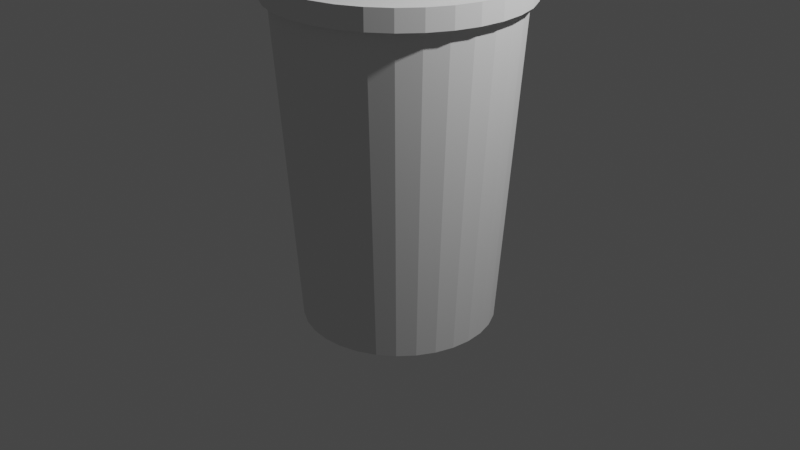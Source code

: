 # Source: cup.blend  (saved by Blender 2.82.7; exported with 4.5.12 LTS)
import bpy
from mathutils import Matrix  # noqa: F401  (used for matrix-valued properties, if any)

bpy.ops.wm.read_factory_settings(use_empty=True)
scene = bpy.context.scene
scene.name = 'Scene'

# ---- collections
col_collection = bpy.data.collections.new('Collection'); scene.collection.children.link(col_collection)

# ---- world
world_world = bpy.data.worlds.new('World'); scene.world = world_world
world_world.use_nodes = True; world_world.node_tree.nodes.clear()
_N = world_world.node_tree.nodes; _L = world_world.node_tree.links
n0 = _N.new('ShaderNodeOutputWorld'); n0.name = 'World Output'; n0.location = (300, 300)
n1 = _N.new('ShaderNodeBackground'); n1.name = 'Background'; n1.location = (10, 300)
n1.inputs[0].default_value = (0.05088, 0.05088, 0.05088, 1.0)
_L.new(n1.outputs[0], n0.inputs[0])
n0.is_active_output = True
world_world.color = (0.05088, 0.05088, 0.05088)
world_world.use_sun_shadow = False
world_world.sun_shadow_jitter_overblur = 0.0

# ---- cameras
cam_camera = bpy.data.cameras.new('Camera')
cam_camera.clip_end = 100.0
cam_camera.ortho_scale = 7.314

# ---- lights
light_light = bpy.data.lights.new('Light', 'POINT')
light_light.transmission_factor = 0.0
light_light.energy = 1000.0
light_light.shadow_soft_size = 0.1
light_light.shadow_maximum_resolution = 0.006
light_light.use_absolute_resolution = True

# ---- meshes
me_cylinder = bpy.data.meshes.new('Cylinder')
me_cylinder.from_pydata([(0.0, 1.0, -1.0), (-2.452e-08, 1.219, 2.324), (0.1951, 0.9808, -1.0), (0.2378, 1.195, 2.324), (0.3827, 0.9239, -1.0), (0.4664, 1.126, 2.324), (0.5556, 0.8315, -1.0), (0.6771, 1.013, 2.324), (0.7071, 0.7071, -1.0), (0.8617, 0.8617, 2.324), (0.8315, 0.5556, -1.0), (1.013, 0.6771, 2.324), (0.9239, 0.3827, -1.0), (1.126, 0.4664, 2.324), (0.9808, 0.1951, -1.0), (1.195, 0.2378, 2.324), (1.0, 7.55e-08, -1.0), (1.219, 2.897e-08, 2.324), (0.9808, -0.1951, -1.0), (1.195, -0.2378, 2.324), (0.9239, -0.3827, -1.0), (1.126, -0.4664, 2.324), (0.8315, -0.5556, -1.0), (1.013, -0.6771, 2.324), (0.7071, -0.7071, -1.0), (0.8617, -0.8617, 2.324), (0.5556, -0.8315, -1.0), (0.6771, -1.013, 2.324), (0.3827, -0.9239, -1.0), (0.4664, -1.126, 2.324), (0.1951, -0.9808, -1.0), (0.2378, -1.195, 2.324), (-3.258e-07, -1.0, -1.0), (-4.216e-07, -1.219, 2.324), (-0.1951, -0.9808, -1.0), (-0.2378, -1.195, 2.324), (-0.3827, -0.9239, -1.0), (-0.4664, -1.126, 2.324), (-0.5556, -0.8315, -1.0), (-0.6771, -1.013, 2.324), (-0.7071, -0.7071, -1.0), (-0.8617, -0.8617, 2.324), (-0.8315, -0.5556, -1.0), (-1.013, -0.6771, 2.324), (-0.9239, -0.3827, -1.0), (-1.126, -0.4664, 2.324), (-0.9808, -0.1951, -1.0), (-1.195, -0.2378, 2.324), (-1.0, 9.656e-07, -1.0), (-1.219, 1.114e-06, 2.324), (-0.9808, 0.1951, -1.0), (-1.195, 0.2378, 2.324), (-0.9239, 0.3827, -1.0), (-1.126, 0.4664, 2.324), (-0.8315, 0.5556, -1.0), (-1.013, 0.6771, 2.324), (-0.7071, 0.7071, -1.0), (-0.8617, 0.8617, 2.324), (-0.5556, 0.8315, -1.0), (-0.6771, 1.013, 2.324), (-0.3827, 0.9239, -1.0), (-0.4664, 1.126, 2.324), (-0.1951, 0.9808, -1.0), (-0.2378, 1.195, 2.324), (0.2378, 1.195, 2.524), (-2.581e-08, 1.219, 2.524), (0.4664, 1.126, 2.524), (0.6771, 1.013, 2.524), (0.8617, 0.8617, 2.524), (1.013, 0.6771, 2.524), (1.126, 0.4664, 2.524), (1.195, 0.2378, 2.524), (1.219, 2.897e-08, 2.524), (1.195, -0.2378, 2.524), (1.126, -0.4664, 2.524), (1.013, -0.6771, 2.524), (0.8617, -0.8617, 2.524), (0.6771, -1.013, 2.524), (0.4664, -1.126, 2.524), (0.2378, -1.195, 2.524), (-4.229e-07, -1.219, 2.524), (-0.2378, -1.195, 2.524), (-0.4664, -1.126, 2.524), (-0.6771, -1.013, 2.524), (-0.8617, -0.8617, 2.524), (-1.013, -0.6771, 2.524), (-1.126, -0.4664, 2.524), (-1.195, -0.2378, 2.524), (-1.219, 1.114e-06, 2.524), (-1.195, 0.2378, 2.524), (-1.126, 0.4664, 2.524), (-1.013, 0.6771, 2.524), (-0.8617, 0.8617, 2.524), (-0.6771, 1.013, 2.524), (-0.4664, 1.126, 2.524), (-0.2378, 1.195, 2.524), (0.2525, 1.269, 2.317), (-2.929e-08, 1.294, 2.317), (0.4952, 1.196, 2.317), (0.719, 1.076, 2.317), (0.9151, 0.9151, 2.317), (1.076, 0.719, 2.317), (1.196, 0.4952, 2.317), (1.269, 0.2525, 2.317), (1.294, 1.292e-08, 2.317), (1.269, -0.2525, 2.317), (1.196, -0.4952, 2.317), (1.076, -0.719, 2.317), (0.9151, -0.9151, 2.317), (0.719, -1.076, 2.317), (0.4952, -1.196, 2.317), (0.2525, -1.269, 2.317), (-4.51e-07, -1.294, 2.317), (-0.2525, -1.269, 2.317), (-0.4953, -1.196, 2.317), (-0.719, -1.076, 2.317), (-0.9151, -0.9151, 2.317), (-1.076, -0.719, 2.317), (-1.196, -0.4952, 2.317), (-1.269, -0.2525, 2.317), (-1.294, 1.165e-06, 2.317), (-1.269, 0.2525, 2.317), (-1.196, 0.4953, 2.317), (-1.076, 0.719, 2.317), (-0.9151, 0.9151, 2.317), (-0.719, 1.076, 2.317), (-0.4952, 1.196, 2.317), (-0.2525, 1.269, 2.317), (0.2525, 1.269, 2.53), (-3.066e-08, 1.294, 2.53), (0.4952, 1.196, 2.53), (0.719, 1.076, 2.53), (0.9151, 0.9151, 2.53), (1.076, 0.719, 2.53), (1.196, 0.4952, 2.53), (1.269, 0.2525, 2.53), (1.294, 1.292e-08, 2.53), (1.269, -0.2525, 2.53), (1.196, -0.4952, 2.53), (1.076, -0.719, 2.53), (0.9151, -0.9151, 2.53), (0.719, -1.076, 2.53), (0.4952, -1.196, 2.53), (0.2525, -1.269, 2.53), (-4.524e-07, -1.294, 2.53), (-0.2525, -1.269, 2.53), (-0.4953, -1.196, 2.53), (-0.719, -1.076, 2.53), (-0.9151, -0.9151, 2.53), (-1.076, -0.719, 2.53), (-1.196, -0.4952, 2.53), (-1.269, -0.2525, 2.53), (-1.294, 1.165e-06, 2.53), (-1.269, 0.2525, 2.53), (-1.196, 0.4953, 2.53), (-1.076, 0.719, 2.53), (-0.9151, 0.9151, 2.53), (-0.719, 1.076, 2.53), (-0.4952, 1.196, 2.53), (-0.2525, 1.269, 2.53), (0.02002, 0.1007, 2.478), (-1.343e-07, 0.1026, 2.478), (0.03927, 0.09481, 2.478), (0.05702, 0.08533, 2.478), (0.07257, 0.07257, 2.478), (0.08533, 0.05702, 2.478), (0.09481, 0.03927, 2.478), (0.1007, 0.02002, 2.478), (0.1026, -3.21e-08, 2.478), (0.1007, -0.02002, 2.478), (0.09481, -0.03927, 2.478), (0.08533, -0.05702, 2.478), (0.07257, -0.07257, 2.478), (0.05702, -0.08533, 2.478), (0.03927, -0.09481, 2.478), (0.02002, -0.1007, 2.478), (-8.707e-09, -0.1026, 2.478), (-0.02002, -0.1007, 2.478), (-0.03927, -0.09481, 2.478), (-0.05702, -0.08533, 2.478), (-0.07257, -0.07257, 2.478), (-0.08533, -0.05702, 2.478), (-0.09481, -0.03927, 2.478), (-0.1007, -0.02002, 2.478), (-0.1026, 1.375e-07, 2.478), (-0.1007, 0.02002, 2.478), (-0.09481, 0.03927, 2.478), (-0.08533, 0.05702, 2.478), (-0.07257, 0.07257, 2.478), (-0.05702, 0.08533, 2.478), (-0.03927, 0.09481, 2.478), (-0.02002, 0.1007, 2.478), (0.2378, 1.195, 2.478), (-2.313e-08, 1.219, 2.478), (0.4664, 1.126, 2.478), (0.6771, 1.013, 2.478), (0.8617, 0.8617, 2.478), (1.013, 0.6771, 2.478), (1.126, 0.4664, 2.478), (1.195, 0.2378, 2.478), (1.219, 2.897e-08, 2.478), (1.195, -0.2378, 2.478), (1.126, -0.4664, 2.478), (1.013, -0.6771, 2.478), (0.8617, -0.8617, 2.478), (0.6771, -1.013, 2.478), (0.4664, -1.126, 2.478), (0.2378, -1.195, 2.478), (-4.202e-07, -1.219, 2.478), (-0.2378, -1.195, 2.478), (-0.4664, -1.126, 2.478), (-0.6771, -1.013, 2.478), (-0.8617, -0.8617, 2.478), (-1.013, -0.6771, 2.478), (-1.126, -0.4664, 2.478), (-1.195, -0.2378, 2.478), (-1.219, 1.114e-06, 2.478), (-1.195, 0.2378, 2.478), (-1.126, 0.4664, 2.478), (-1.013, 0.6771, 2.478), (-0.8617, 0.8617, 2.478), (-0.6771, 1.013, 2.478), (-0.4664, 1.126, 2.478), (-0.2378, 1.195, 2.478), (0.02002, 0.1007, 3.679), (-1.155e-06, 0.1026, 3.679), (0.03927, 0.09481, 3.679), (0.05701, 0.08533, 3.679), (0.07257, 0.07257, 3.679), (0.08533, 0.05702, 3.679), (0.09481, 0.03927, 3.679), (0.1007, 0.02002, 3.679), (0.1026, -3.21e-08, 3.679), (0.1007, -0.02002, 3.679), (0.09481, -0.03927, 3.679), (0.08533, -0.05702, 3.679), (0.07257, -0.07257, 3.679), (0.05701, -0.08533, 3.679), (0.03927, -0.09481, 3.679), (0.02002, -0.1007, 3.679), (-1.03e-06, -0.1026, 3.679), (-0.02002, -0.1007, 3.679), (-0.03927, -0.09481, 3.679), (-0.05702, -0.08533, 3.679), (-0.07257, -0.07257, 3.679), (-0.08533, -0.05702, 3.679), (-0.09481, -0.03927, 3.679), (-0.1007, -0.02002, 3.679), (-0.1026, 1.375e-07, 3.679), (-0.1007, 0.02002, 3.679), (-0.09481, 0.03927, 3.679), (-0.08533, 0.05702, 3.679), (-0.07257, 0.07257, 3.679), (-0.05702, 0.08533, 3.679), (-0.03927, 0.09481, 3.679), (-0.02002, 0.1007, 3.679), (0.3441, 0.06542, 4.057), (0.3368, 0.0691, 4.068), (0.3507, 0.05922, 4.047), (0.3564, 0.05074, 4.037), (0.3609, 0.04032, 4.03), (0.364, 0.02835, 4.024), (0.3657, 0.01529, 4.02), (0.3659, 0.001635, 4.018), (0.3645, -0.01208, 4.018), (0.3617, -0.02533, 4.021), (0.3575, -0.0376, 4.025), (0.3521, -0.04843, 4.032), (0.3457, -0.0574, 4.04), (0.3385, -0.06416, 4.05), (0.3309, -0.06846, 4.06), (0.323, -0.07013, 4.072), (0.3153, -0.0691, 4.083), (0.308, -0.06542, 4.094), (0.3014, -0.05922, 4.104), (0.2958, -0.05074, 4.114), (0.2913, -0.04032, 4.121), (0.2881, -0.02835, 4.128), (0.2864, -0.01528, 4.132), (0.2862, -0.001635, 4.133), (0.2876, 0.01208, 4.133), (0.2904, 0.02533, 4.131), (0.2946, 0.0376, 4.126), (0.3, 0.04843, 4.119), (0.3064, 0.0574, 4.111), (0.3136, 0.06417, 4.101), (0.3212, 0.06846, 4.091), (0.3291, 0.07013, 4.08), (-0.08533, -0.05702, 3.829), (-0.09481, -0.03927, 3.829), (0.1026, -3.21e-08, 3.829), (0.1007, -0.02002, 3.829), (-0.1007, -0.02002, 3.829), (0.09481, -0.03927, 3.829), (-0.1026, 1.375e-07, 3.829), (0.08533, -0.05702, 3.829), (-0.1007, 0.02002, 3.829), (0.07257, -0.07257, 3.829), (-0.09481, 0.03927, 3.829), (0.05701, -0.08533, 3.829), (-0.08533, 0.05702, 3.829), (0.03927, -0.09481, 3.829), (-1.155e-06, 0.1026, 3.829), (0.02002, 0.1007, 3.829), (-0.07257, 0.07257, 3.829), (0.02002, -0.1007, 3.829), (0.03927, 0.09481, 3.829), (-0.05702, 0.08533, 3.829), (-1.03e-06, -0.1026, 3.829), (0.05701, 0.08533, 3.829), (-0.03927, 0.09481, 3.829), (-0.02002, -0.1007, 3.829), (0.07257, 0.07257, 3.829), (-0.02002, 0.1007, 3.829), (-0.03927, -0.09481, 3.829), (0.08533, 0.05702, 3.829), (-0.05702, -0.08533, 3.829), (0.09481, 0.03927, 3.829), (-0.07257, -0.07257, 3.829), (0.1007, 0.02002, 3.829), (-0.09481, -0.03927, 3.754), (0.1007, -0.02002, 3.754), (-0.1007, -0.02002, 3.754), (0.09481, -0.03927, 3.754), (-0.1026, 1.375e-07, 3.754), (0.08533, -0.05702, 3.754), (-0.1007, 0.02002, 3.754), (0.07257, -0.07257, 3.754), (-0.09481, 0.03927, 3.754), (0.05701, -0.08533, 3.754), (-0.08533, 0.05702, 3.754), (0.03927, -0.09481, 3.754), (0.02002, 0.1007, 3.754), (-0.07257, 0.07257, 3.754), (0.02002, -0.1007, 3.754), (0.03927, 0.09481, 3.754), (-0.05702, 0.08533, 3.754), (-1.03e-06, -0.1026, 3.754), (0.05701, 0.08533, 3.754), (-0.03927, 0.09481, 3.754), (-0.02002, -0.1007, 3.754), (0.07257, 0.07257, 3.754), (-0.02002, 0.1007, 3.754), (-0.03927, -0.09481, 3.754), (0.08533, 0.05702, 3.754), (-0.05702, -0.08533, 3.754), (0.09481, 0.03927, 3.754), (-0.07257, -0.07257, 3.754), (0.1007, 0.02002, 3.754), (-0.08533, -0.05702, 3.754), (0.1026, -3.21e-08, 3.754), (-1.155e-06, 0.1026, 3.754), (-0.04853, -0.05702, 3.792), (0.1394, -3.21e-08, 3.792), (0.0368, 0.1026, 3.792), (-0.05801, -0.03927, 3.792), (0.1375, -0.02002, 3.792), (-0.06385, -0.02002, 3.792), (0.1316, -0.03927, 3.792), (-0.06582, 1.375e-07, 3.792), (0.1221, -0.05702, 3.792), (-0.06385, 0.02002, 3.792), (0.1094, -0.07257, 3.792), (-0.05801, 0.03927, 3.792), (0.09382, -0.08533, 3.792), (-0.04853, 0.05702, 3.792), (0.07608, -0.09481, 3.792), (0.05682, 0.1007, 3.792), (-0.03576, 0.07257, 3.792), (0.05682, -0.1007, 3.792), (0.07608, 0.09481, 3.792), (-0.02021, 0.08533, 3.792), (0.0368, -0.1026, 3.792), (0.09382, 0.08533, 3.792), (-0.002469, 0.09481, 3.792), (0.01678, -0.1007, 3.792), (0.1094, 0.07257, 3.792), (0.01678, 0.1007, 3.792), (-0.00247, -0.09481, 3.792), (0.1221, 0.05702, 3.792), (-0.02021, -0.08533, 3.792), (0.1316, 0.03927, 3.792), (-0.03576, -0.07257, 3.792), (0.1375, 0.02002, 3.792), (-0.05801, -0.03927, 3.717), (0.1375, -0.02002, 3.717), (-0.06385, -0.02002, 3.717), (0.1316, -0.03927, 3.717), (-0.06582, 1.375e-07, 3.717), (0.1221, -0.05702, 3.717), (-0.06385, 0.02002, 3.717), (0.1094, -0.07257, 3.717), (-0.05801, 0.03927, 3.717), (0.09382, -0.08533, 3.717), (-0.04853, 0.05702, 3.717), (0.07608, -0.09481, 3.717), (0.05682, 0.1007, 3.717), (-0.03576, 0.07257, 3.717), (0.05682, -0.1007, 3.717), (0.07608, 0.09481, 3.717), (-0.02021, 0.08533, 3.717), (0.0368, -0.1026, 3.717), (0.09382, 0.08533, 3.717), (-0.002469, 0.09481, 3.717), (0.01678, -0.1007, 3.717), (0.1094, 0.07257, 3.717), (0.01678, 0.1007, 3.717), (-0.00247, -0.09481, 3.717), (0.1221, 0.05702, 3.717), (-0.02021, -0.08533, 3.717), (0.1316, 0.03927, 3.717), (-0.03576, -0.07257, 3.717), (0.1375, 0.02002, 3.717), (-0.04853, -0.05702, 3.717), (0.1394, -3.21e-08, 3.717), (0.0368, 0.1026, 3.717), (0.6264, 0.04215, 4.251), (0.6191, 0.04583, 4.262), (0.633, 0.03595, 4.24), (0.6386, 0.02748, 4.231), (0.6431, 0.01705, 4.223), (0.6463, 0.005078, 4.217), (0.648, -0.007984, 4.213), (0.6482, -0.02163, 4.211), (0.6468, -0.03535, 4.212), (0.644, -0.0486, 4.214), (0.6398, -0.06087, 4.219), (0.6344, -0.0717, 4.225), (0.628, -0.08067, 4.234), (0.6208, -0.08743, 4.243), (0.6132, -0.09173, 4.254), (0.6053, -0.0934, 4.265), (0.5976, -0.09237, 4.276), (0.5903, -0.08869, 4.288), (0.5837, -0.08249, 4.298), (0.578, -0.07401, 4.307), (0.5735, -0.06359, 4.315), (0.5704, -0.05162, 4.321), (0.5687, -0.03855, 4.325), (0.5685, -0.0249, 4.327), (0.5698, -0.01119, 4.327), (0.5727, 0.002058, 4.324), (0.5769, 0.01433, 4.32), (0.5823, 0.02516, 4.313), (0.5887, 0.03413, 4.305), (0.5959, 0.0409, 4.295), (0.6035, 0.04519, 4.284), (0.6113, 0.04686, 4.273)], [], [(0, 1, 3, 2), (2, 3, 5, 4), (4, 5, 7, 6), (6, 7, 9, 8), (8, 9, 11, 10), (10, 11, 13, 12), (12, 13, 15, 14), (14, 15, 17, 16), (16, 17, 19, 18), (18, 19, 21, 20), (20, 21, 23, 22), (22, 23, 25, 24), (24, 25, 27, 26), (26, 27, 29, 28), (28, 29, 31, 30), (30, 31, 33, 32), (32, 33, 35, 34), (34, 35, 37, 36), (36, 37, 39, 38), (38, 39, 41, 40), (40, 41, 43, 42), (42, 43, 45, 44), (44, 45, 47, 46), (46, 47, 49, 48), (48, 49, 51, 50), (50, 51, 53, 52), (52, 53, 55, 54), (54, 55, 57, 56), (56, 57, 59, 58), (58, 59, 61, 60), (66, 67, 131, 130), (60, 61, 63, 62), (62, 63, 1, 0), (0, 2, 4, 6, 8, 10, 12, 14, 16, 18, 20, 22, 24, 26, 28, 30, 32, 34, 36, 38, 40, 42, 44, 46, 48, 50, 52, 54, 56, 58, 60, 62), (84, 83, 211, 212), (92, 93, 157, 156), (49, 47, 119, 120), (64, 66, 130, 128), (91, 92, 156, 155), (31, 29, 110, 111), (65, 64, 128, 129), (90, 91, 155, 154), (13, 11, 101, 102), (1, 63, 127, 97), (89, 90, 154, 153), (47, 45, 118, 119), (88, 89, 153, 152), (29, 27, 109, 110), (87, 88, 152, 151), (11, 9, 100, 101), (63, 61, 126, 127), (86, 87, 151, 150), (45, 43, 117, 118), (85, 86, 150, 149), (27, 25, 108, 109), (84, 85, 149, 148), (9, 7, 99, 100), (61, 59, 125, 126), (83, 84, 148, 147), (43, 41, 116, 117), (82, 83, 147, 146), (25, 23, 107, 108), (81, 82, 146, 145), (7, 5, 98, 99), (59, 57, 124, 125), (80, 81, 145, 144), (101, 100, 132, 133), (110, 109, 141, 142), (119, 118, 150, 151), (96, 97, 129, 128), (97, 127, 159, 129), (106, 105, 137, 138), (115, 114, 146, 147), (124, 123, 155, 156), (102, 101, 133, 134), (111, 110, 142, 143), (120, 119, 151, 152), (98, 96, 128, 130), (107, 106, 138, 139), (116, 115, 147, 148), (125, 124, 156, 157), (103, 102, 134, 135), (112, 111, 143, 144), (121, 120, 152, 153), (99, 98, 130, 131), (108, 107, 139, 140), (117, 116, 148, 149), (126, 125, 157, 158), (104, 103, 135, 136), (113, 112, 144, 145), (122, 121, 153, 154), (100, 99, 131, 132), (109, 108, 140, 141), (118, 117, 149, 150), (127, 126, 158, 159), (105, 104, 136, 137), (114, 113, 145, 146), (123, 122, 154, 155), (15, 13, 102, 103), (93, 94, 158, 157), (67, 68, 132, 131), (33, 31, 111, 112), (94, 95, 159, 158), (68, 69, 133, 132), (51, 49, 120, 121), (95, 65, 129, 159), (69, 70, 134, 133), (17, 15, 103, 104), (70, 71, 135, 134), (35, 33, 112, 113), (71, 72, 136, 135), (53, 51, 121, 122), (72, 73, 137, 136), (19, 17, 104, 105), (73, 74, 138, 137), (37, 35, 113, 114), (3, 1, 97, 96), (74, 75, 139, 138), (55, 53, 122, 123), (75, 76, 140, 139), (21, 19, 105, 106), (76, 77, 141, 140), (39, 37, 114, 115), (77, 78, 142, 141), (57, 55, 123, 124), (5, 3, 96, 98), (78, 79, 143, 142), (23, 21, 106, 107), (79, 80, 144, 143), (41, 39, 115, 116), (161, 191, 255, 225), (71, 70, 198, 199), (85, 84, 212, 213), (72, 71, 199, 200), (86, 85, 213, 214), (73, 72, 200, 201), (87, 86, 214, 215), (74, 73, 201, 202), (88, 87, 215, 216), (75, 74, 202, 203), (89, 88, 216, 217), (76, 75, 203, 204), (90, 89, 217, 218), (77, 76, 204, 205), (91, 90, 218, 219), (78, 77, 205, 206), (64, 65, 193, 192), (92, 91, 219, 220), (79, 78, 206, 207), (66, 64, 192, 194), (93, 92, 220, 221), (80, 79, 207, 208), (67, 66, 194, 195), (94, 93, 221, 222), (81, 80, 208, 209), (68, 67, 195, 196), (95, 94, 222, 223), (82, 81, 209, 210), (69, 68, 196, 197), (65, 95, 223, 193), (83, 82, 210, 211), (70, 69, 197, 198), (161, 160, 192, 193), (160, 162, 194, 192), (162, 163, 195, 194), (163, 164, 196, 195), (164, 165, 197, 196), (165, 166, 198, 197), (166, 167, 199, 198), (167, 168, 200, 199), (168, 169, 201, 200), (169, 170, 202, 201), (170, 171, 203, 202), (171, 172, 204, 203), (172, 173, 205, 204), (173, 174, 206, 205), (174, 175, 207, 206), (175, 176, 208, 207), (176, 177, 209, 208), (177, 178, 210, 209), (178, 179, 211, 210), (179, 180, 212, 211), (180, 181, 213, 212), (181, 182, 214, 213), (182, 183, 215, 214), (183, 184, 216, 215), (184, 185, 217, 216), (185, 186, 218, 217), (186, 187, 219, 218), (187, 188, 220, 219), (188, 189, 221, 220), (189, 190, 222, 221), (190, 191, 223, 222), (191, 161, 193, 223), (289, 288, 277, 278), (179, 178, 242, 243), (166, 165, 229, 230), (180, 179, 243, 244), (167, 166, 230, 231), (181, 180, 244, 245), (168, 167, 231, 232), (182, 181, 245, 246), (169, 168, 232, 233), (183, 182, 246, 247), (170, 169, 233, 234), (184, 183, 247, 248), (171, 170, 234, 235), (185, 184, 248, 249), (172, 171, 235, 236), (186, 185, 249, 250), (173, 172, 236, 237), (187, 186, 250, 251), (174, 173, 237, 238), (160, 161, 225, 224), (188, 187, 251, 252), (175, 174, 238, 239), (162, 160, 224, 226), (189, 188, 252, 253), (176, 175, 239, 240), (163, 162, 226, 227), (190, 189, 253, 254), (177, 176, 240, 241), (164, 163, 227, 228), (191, 190, 254, 255), (178, 177, 241, 242), (165, 164, 228, 229), (260, 259, 419, 420), (291, 290, 264, 265), (292, 289, 278, 279), (293, 291, 265, 266), (294, 292, 279, 280), (295, 293, 266, 267), (296, 294, 280, 281), (297, 295, 267, 268), (298, 296, 281, 282), (299, 297, 268, 269), (300, 298, 282, 283), (301, 299, 269, 270), (303, 302, 257, 256), (304, 300, 283, 284), (305, 301, 270, 271), (306, 303, 256, 258), (307, 304, 284, 285), (308, 305, 271, 272), (309, 306, 258, 259), (310, 307, 285, 286), (311, 308, 272, 273), (312, 309, 259, 260), (313, 310, 286, 287), (314, 311, 273, 274), (315, 312, 260, 261), (302, 313, 287, 257), (316, 314, 274, 275), (317, 315, 261, 262), (318, 316, 275, 276), (319, 317, 262, 263), (288, 318, 276, 277), (290, 319, 263, 264), (353, 383, 319, 290), (352, 382, 318, 288), (383, 381, 317, 319), (382, 380, 316, 318), (381, 379, 315, 317), (380, 378, 314, 316), (354, 377, 313, 302), (379, 376, 312, 315), (378, 375, 311, 314), (377, 374, 310, 313), (376, 373, 309, 312), (375, 372, 308, 311), (374, 371, 307, 310), (373, 370, 306, 309), (372, 369, 305, 308), (371, 368, 304, 307), (370, 367, 303, 306), (369, 366, 301, 305), (368, 365, 300, 304), (367, 354, 302, 303), (366, 364, 299, 301), (365, 363, 298, 300), (364, 362, 297, 299), (363, 361, 296, 298), (362, 360, 295, 297), (361, 359, 294, 296), (360, 358, 293, 295), (359, 357, 292, 294), (358, 356, 291, 293), (357, 355, 289, 292), (356, 353, 290, 291), (355, 352, 288, 289), (384, 413, 349, 320), (385, 414, 350, 321), (386, 384, 320, 322), (387, 385, 321, 323), (388, 386, 322, 324), (389, 387, 323, 325), (390, 388, 324, 326), (391, 389, 325, 327), (392, 390, 326, 328), (393, 391, 327, 329), (394, 392, 328, 330), (395, 393, 329, 331), (396, 415, 351, 332), (397, 394, 330, 333), (398, 395, 331, 334), (399, 396, 332, 335), (400, 397, 333, 336), (401, 398, 334, 337), (402, 399, 335, 338), (403, 400, 336, 339), (404, 401, 337, 340), (405, 402, 338, 341), (406, 403, 339, 342), (407, 404, 340, 343), (408, 405, 341, 344), (415, 406, 342, 351), (409, 407, 343, 345), (410, 408, 344, 346), (411, 409, 345, 347), (412, 410, 346, 348), (413, 411, 347, 349), (414, 412, 348, 350), (320, 349, 352, 355), (321, 350, 353, 356), (322, 320, 355, 357), (323, 321, 356, 358), (324, 322, 357, 359), (325, 323, 358, 360), (326, 324, 359, 361), (327, 325, 360, 362), (328, 326, 361, 363), (329, 327, 362, 364), (330, 328, 363, 365), (331, 329, 364, 366), (332, 351, 354, 367), (333, 330, 365, 368), (334, 331, 366, 369), (335, 332, 367, 370), (336, 333, 368, 371), (337, 334, 369, 372), (338, 335, 370, 373), (339, 336, 371, 374), (340, 337, 372, 375), (341, 338, 373, 376), (342, 339, 374, 377), (343, 340, 375, 378), (344, 341, 376, 379), (351, 342, 377, 354), (345, 343, 378, 380), (346, 344, 379, 381), (347, 345, 380, 382), (348, 346, 381, 383), (349, 347, 382, 352), (350, 348, 383, 353), (232, 231, 412, 414), (245, 244, 411, 413), (231, 230, 410, 412), (244, 243, 409, 411), (230, 229, 408, 410), (243, 242, 407, 409), (225, 255, 406, 415), (229, 228, 405, 408), (242, 241, 404, 407), (255, 254, 403, 406), (228, 227, 402, 405), (241, 240, 401, 404), (254, 253, 400, 403), (227, 226, 399, 402), (240, 239, 398, 401), (253, 252, 397, 400), (226, 224, 396, 399), (239, 238, 395, 398), (252, 251, 394, 397), (224, 225, 415, 396), (238, 237, 393, 395), (251, 250, 392, 394), (237, 236, 391, 393), (250, 249, 390, 392), (236, 235, 389, 391), (249, 248, 388, 390), (235, 234, 387, 389), (248, 247, 386, 388), (234, 233, 385, 387), (247, 246, 384, 386), (233, 232, 414, 385), (246, 245, 413, 384), (416, 417, 447, 446, 445, 444, 443, 442, 441, 440, 439, 438, 437, 436, 435, 434, 433, 432, 431, 430, 429, 428, 427, 426, 425, 424, 423, 422, 421, 420, 419, 418), (287, 286, 446, 447), (274, 273, 433, 434), (261, 260, 420, 421), (257, 287, 447, 417), (275, 274, 434, 435), (262, 261, 421, 422), (276, 275, 435, 436), (263, 262, 422, 423), (277, 276, 436, 437), (264, 263, 423, 424), (278, 277, 437, 438), (265, 264, 424, 425), (279, 278, 438, 439), (266, 265, 425, 426), (280, 279, 439, 440), (267, 266, 426, 427), (281, 280, 440, 441), (268, 267, 427, 428), (282, 281, 441, 442), (269, 268, 428, 429), (283, 282, 442, 443), (270, 269, 429, 430), (256, 257, 417, 416), (284, 283, 443, 444), (271, 270, 430, 431), (258, 256, 416, 418), (285, 284, 444, 445), (272, 271, 431, 432), (259, 258, 418, 419), (286, 285, 445, 446), (273, 272, 432, 433)])
_uv = me_cylinder.uv_layers.new(name='UVMap')
_uv.uv.foreach_set('vector', [1.0, 0.5, 1.0, 1.0, 0.9688, 1.0, 0.9688, 0.5, 0.9688, 0.5, 0.9688, 1.0, 0.9375, 1.0, 0.9375, 0.5, 0.9375, 0.5, 0.9375, 1.0, 0.9062, 1.0, 0.9062, 0.5, 0.9062, 0.5, 0.9062, 1.0, 0.875, 1.0, 0.875, 0.5, 0.875, 0.5, 0.875, 1.0, 0.8438, 1.0, 0.8438, 0.5, 0.8438, 0.5, 0.8438, 1.0, 0.8125, 1.0, 0.8125, 0.5, 0.8125, 0.5, 0.8125, 1.0, 0.7812, 1.0, 0.7812, 0.5, 0.7812, 0.5, 0.7812, 1.0, 0.75, 1.0, 0.75, 0.5, 0.75, 0.5, 0.75, 1.0, 0.7188, 1.0, 0.7188, 0.5, 0.7188, 0.5, 0.7188, 1.0, 0.6875, 1.0, 0.6875, 0.5, 0.6875, 0.5, 0.6875, 1.0, 0.6562, 1.0, 0.6562, 0.5, 0.6562, 0.5, 0.6562, 1.0, 0.625, 1.0, 0.625, 0.5, 0.625, 0.5, 0.625, 1.0, 0.5938, 1.0, 0.5938, 0.5, 0.5938, 0.5, 0.5938, 1.0, 0.5625, 1.0, 0.5625, 0.5, 0.5625, 0.5, 0.5625, 1.0, 0.5312, 1.0, 0.5312, 0.5, 0.5312, 0.5, 0.5312, 1.0, 0.5, 1.0, 0.5, 0.5, 0.5, 0.5, 0.5, 1.0, 0.4688, 1.0, 0.4688, 0.5, 0.4688, 0.5, 0.4688, 1.0, 0.4375, 1.0, 0.4375, 0.5, 0.4375, 0.5, 0.4375, 1.0, 0.4062, 1.0, 0.4062, 0.5, 0.4062, 0.5, 0.4062, 1.0, 0.375, 1.0, 0.375, 0.5, 0.375, 0.5, 0.375, 1.0, 0.3438, 1.0, 0.3438, 0.5, 0.3438, 0.5, 0.3438, 1.0, 0.3125, 1.0, 0.3125, 0.5, 0.3125, 0.5, 0.3125, 1.0, 0.2812, 1.0, 0.2812, 0.5, 0.2812, 0.5, 0.2812, 1.0, 0.25, 1.0, 0.25, 0.5, 0.25, 0.5, 0.25, 1.0, 0.2188, 1.0, 0.2188, 0.5, 0.2188, 0.5, 0.2188, 1.0, 0.1875, 1.0, 0.1875, 0.5, 0.1875, 0.5, 0.1875, 1.0, 0.1562, 1.0, 0.1562, 0.5, 0.1562, 0.5, 0.1562, 1.0, 0.125, 1.0, 0.125, 0.5, 0.125, 0.5, 0.125, 1.0, 0.09375, 1.0, 0.09375, 0.5, 0.09375, 0.5, 0.09375, 1.0, 0.0625, 1.0, 0.0625, 0.5, 0.3418, 0.4717, 0.3833, 0.4496, 0.3833, 0.4496, 0.3418, 0.4717, 0.0625, 0.5, 0.0625, 1.0, 0.03125, 1.0, 0.03125, 0.5, 0.03125, 0.5, 0.03125, 1.0, 0.0, 1.0, 0.0, 0.5, 0.75, 0.49, 0.7968, 0.4854, 0.8418, 0.4717, 0.8833, 0.4496, 0.9197, 0.4197, 0.9496, 0.3833, 0.9717, 0.3418, 0.9854, 0.2968, 0.99, 0.25, 0.9854, 0.2032, 0.9717, 0.1582, 0.9496, 0.1167, 0.9197, 0.08029, 0.8833, 0.05045, 0.8418, 0.02827, 0.7968, 0.01461, 0.75, 0.01, 0.7032, 0.01461, 0.6582, 0.02827, 0.6167, 0.05045, 0.5803, 0.08029, 0.5504, 0.1167, 0.5283, 0.1582, 0.5146, 0.2032, 0.51, 0.25, 0.5146, 0.2968, 0.5283, 0.3418, 0.5504, 0.3833, 0.5803, 0.4197, 0.6167, 0.4496, 0.6582, 0.4717, 0.7032, 0.4854, 0.08029, 0.08029, 0.1167, 0.05045, 0.1167, 0.05045, 0.08029, 0.08029, 0.08029, 0.4197, 0.1167, 0.4496, 0.1167, 0.4496, 0.08029, 0.4197, 0.25, 1.0, 0.2812, 1.0, 0.2812, 1.0, 0.25, 1.0, 0.2968, 0.4854, 0.3418, 0.4717, 0.3418, 0.4717, 0.2968, 0.4854, 0.05045, 0.3833, 0.08029, 0.4197, 0.08029, 0.4197, 0.05045, 0.3833, 0.5312, 1.0, 0.5625, 1.0, 0.5625, 1.0, 0.5312, 1.0, 0.25, 0.49, 0.2968, 0.4854, 0.2968, 0.4854, 0.25, 0.49, 0.02827, 0.3418, 0.05045, 0.3833, 0.05045, 0.3833, 0.02827, 0.3418, 0.8125, 1.0, 0.8438, 1.0, 0.8438, 1.0, 0.8125, 1.0, 0.0, 1.0, 0.03125, 1.0, 0.03125, 1.0, 0.0, 1.0, 0.01461, 0.2968, 0.02827, 0.3418, 0.02827, 0.3418, 0.01461, 0.2968, 0.2812, 1.0, 0.3125, 1.0, 0.3125, 1.0, 0.2812, 1.0, 0.01, 0.25, 0.01461, 0.2968, 0.01461, 0.2968, 0.01, 0.25, 0.5625, 1.0, 0.5938, 1.0, 0.5938, 1.0, 0.5625, 1.0, 0.01461, 0.2032, 0.01, 0.25, 0.01, 0.25, 0.01461, 0.2032, 0.8438, 1.0, 0.875, 1.0, 0.875, 1.0, 0.8438, 1.0, 0.03125, 1.0, 0.0625, 1.0, 0.0625, 1.0, 0.03125, 1.0, 0.02827, 0.1582, 0.01461, 0.2032, 0.01461, 0.2032, 0.02827, 0.1582, 0.3125, 1.0, 0.3438, 1.0, 0.3438, 1.0, 0.3125, 1.0, 0.05045, 0.1167, 0.02827, 0.1582, 0.02827, 0.1582, 0.05045, 0.1167, 0.5938, 1.0, 0.625, 1.0, 0.625, 1.0, 0.5938, 1.0, 0.08029, 0.08029, 0.05045, 0.1167, 0.05045, 0.1167, 0.08029, 0.08029, 0.875, 1.0, 0.9062, 1.0, 0.9062, 1.0, 0.875, 1.0, 0.0625, 1.0, 0.09375, 1.0, 0.09375, 1.0, 0.0625, 1.0, 0.1167, 0.05045, 0.08029, 0.08029, 0.08029, 0.08029, 0.1167, 0.05045, 0.3438, 1.0, 0.375, 1.0, 0.375, 1.0, 0.3438, 1.0, 0.1582, 0.02827, 0.1167, 0.05045, 0.1167, 0.05045, 0.1582, 0.02827, 0.625, 1.0, 0.6562, 1.0, 0.6562, 1.0, 0.625, 1.0, 0.2032, 0.01461, 0.1582, 0.02827, 0.1582, 0.02827, 0.2032, 0.01461, 0.9062, 1.0, 0.9375, 1.0, 0.9375, 1.0, 0.9062, 1.0, 0.09375, 1.0, 0.125, 1.0, 0.125, 1.0, 0.09375, 1.0, 0.25, 0.01, 0.2032, 0.01461, 0.2032, 0.01461, 0.25, 0.01, 0.8438, 1.0, 0.875, 1.0, 0.875, 1.0, 0.8438, 1.0, 0.5625, 1.0, 0.5938, 1.0, 0.5938, 1.0, 0.5625, 1.0, 0.2812, 1.0, 0.3125, 1.0, 0.3125, 1.0, 0.2812, 1.0, 0.9688, 1.0, 1.0, 1.0, 1.0, 1.0, 0.9688, 1.0, 0.0, 1.0, 0.03125, 1.0, 0.03125, 1.0, 0.0, 1.0, 0.6875, 1.0, 0.7188, 1.0, 0.7188, 1.0, 0.6875, 1.0, 0.4062, 1.0, 0.4375, 1.0, 0.4375, 1.0, 0.4062, 1.0, 0.125, 1.0, 0.1562, 1.0, 0.1562, 1.0, 0.125, 1.0, 0.8125, 1.0, 0.8438, 1.0, 0.8438, 1.0, 0.8125, 1.0, 0.5312, 1.0, 0.5625, 1.0, 0.5625, 1.0, 0.5312, 1.0, 0.25, 1.0, 0.2812, 1.0, 0.2812, 1.0, 0.25, 1.0, 0.9375, 1.0, 0.9688, 1.0, 0.9688, 1.0, 0.9375, 1.0, 0.6562, 1.0, 0.6875, 1.0, 0.6875, 1.0, 0.6562, 1.0, 0.375, 1.0, 0.4062, 1.0, 0.4062, 1.0, 0.375, 1.0, 0.09375, 1.0, 0.125, 1.0, 0.125, 1.0, 0.09375, 1.0, 0.7812, 1.0, 0.8125, 1.0, 0.8125, 1.0, 0.7812, 1.0, 0.5, 1.0, 0.5312, 1.0, 0.5312, 1.0, 0.5, 1.0, 0.2188, 1.0, 0.25, 1.0, 0.25, 1.0, 0.2188, 1.0, 0.9062, 1.0, 0.9375, 1.0, 0.9375, 1.0, 0.9062, 1.0, 0.625, 1.0, 0.6562, 1.0, 0.6562, 1.0, 0.625, 1.0, 0.3438, 1.0, 0.375, 1.0, 0.375, 1.0, 0.3438, 1.0, 0.0625, 1.0, 0.09375, 1.0, 0.09375, 1.0, 0.0625, 1.0, 0.75, 1.0, 0.7812, 1.0, 0.7812, 1.0, 0.75, 1.0, 0.4688, 1.0, 0.5, 1.0, 0.5, 1.0, 0.4688, 1.0, 0.1875, 1.0, 0.2188, 1.0, 0.2188, 1.0, 0.1875, 1.0, 0.875, 1.0, 0.9062, 1.0, 0.9062, 1.0, 0.875, 1.0, 0.5938, 1.0, 0.625, 1.0, 0.625, 1.0, 0.5938, 1.0, 0.3125, 1.0, 0.3438, 1.0, 0.3438, 1.0, 0.3125, 1.0, 0.03125, 1.0, 0.0625, 1.0, 0.0625, 1.0, 0.03125, 1.0, 0.7188, 1.0, 0.75, 1.0, 0.75, 1.0, 0.7188, 1.0, 0.4375, 1.0, 0.4688, 1.0, 0.4688, 1.0, 0.4375, 1.0, 0.1562, 1.0, 0.1875, 1.0, 0.1875, 1.0, 0.1562, 1.0, 0.7812, 1.0, 0.8125, 1.0, 0.8125, 1.0, 0.7812, 1.0, 0.1167, 0.4496, 0.1582, 0.4717, 0.1582, 0.4717, 0.1167, 0.4496, 0.3833, 0.4496, 0.4197, 0.4197, 0.4197, 0.4197, 0.3833, 0.4496, 0.5, 1.0, 0.5312, 1.0, 0.5312, 1.0, 0.5, 1.0, 0.1582, 0.4717, 0.2032, 0.4854, 0.2032, 0.4854, 0.1582, 0.4717, 0.4197, 0.4197, 0.4496, 0.3833, 0.4496, 0.3833, 0.4197, 0.4197, 0.2188, 1.0, 0.25, 1.0, 0.25, 1.0, 0.2188, 1.0, 0.2032, 0.4854, 0.25, 0.49, 0.25, 0.49, 0.2032, 0.4854, 0.4496, 0.3833, 0.4717, 0.3418, 0.4717, 0.3418, 0.4496, 0.3833, 0.75, 1.0, 0.7812, 1.0, 0.7812, 1.0, 0.75, 1.0, 0.4717, 0.3418, 0.4854, 0.2968, 0.4854, 0.2968, 0.4717, 0.3418, 0.4688, 1.0, 0.5, 1.0, 0.5, 1.0, 0.4688, 1.0, 0.4854, 0.2968, 0.49, 0.25, 0.49, 0.25, 0.4854, 0.2968, 0.1875, 1.0, 0.2188, 1.0, 0.2188, 1.0, 0.1875, 1.0, 0.49, 0.25, 0.4854, 0.2032, 0.4854, 0.2032, 0.49, 0.25, 0.7188, 1.0, 0.75, 1.0, 0.75, 1.0, 0.7188, 1.0, 0.4854, 0.2032, 0.4717, 0.1582, 0.4717, 0.1582, 0.4854, 0.2032, 0.4375, 1.0, 0.4688, 1.0, 0.4688, 1.0, 0.4375, 1.0, 0.9688, 1.0, 1.0, 1.0, 1.0, 1.0, 0.9688, 1.0, 0.4717, 0.1582, 0.4496, 0.1167, 0.4496, 0.1167, 0.4717, 0.1582, 0.1562, 1.0, 0.1875, 1.0, 0.1875, 1.0, 0.1562, 1.0, 0.4496, 0.1167, 0.4197, 0.08029, 0.4197, 0.08029, 0.4496, 0.1167, 0.6875, 1.0, 0.7188, 1.0, 0.7188, 1.0, 0.6875, 1.0, 0.4197, 0.08029, 0.3833, 0.05045, 0.3833, 0.05045, 0.4197, 0.08029, 0.4062, 1.0, 0.4375, 1.0, 0.4375, 1.0, 0.4062, 1.0, 0.3833, 0.05045, 0.3418, 0.02827, 0.3418, 0.02827, 0.3833, 0.05045, 0.125, 1.0, 0.1562, 1.0, 0.1562, 1.0, 0.125, 1.0, 0.9375, 1.0, 0.9688, 1.0, 0.9688, 1.0, 0.9375, 1.0, 0.3418, 0.02827, 0.2968, 0.01461, 0.2968, 0.01461, 0.3418, 0.02827, 0.6562, 1.0, 0.6875, 1.0, 0.6875, 1.0, 0.6562, 1.0, 0.2968, 0.01461, 0.25, 0.01, 0.25, 0.01, 0.2968, 0.01461, 0.375, 1.0, 0.4062, 1.0, 0.4062, 1.0, 0.375, 1.0, 0.25, 0.331, 0.2342, 0.3295, 0.2342, 0.3295, 0.25, 0.331, 0.4854, 0.2968, 0.4717, 0.3418, 0.4717, 0.3418, 0.4854, 0.2968, 0.05045, 0.1167, 0.08029, 0.08029, 0.08029, 0.08029, 0.05045, 0.1167, 0.49, 0.25, 0.4854, 0.2968, 0.4854, 0.2968, 0.49, 0.25, 0.02827, 0.1582, 0.05045, 0.1167, 0.05045, 0.1167, 0.02827, 0.1582, 0.4854, 0.2032, 0.49, 0.25, 0.49, 0.25, 0.4854, 0.2032, 0.01461, 0.2032, 0.02827, 0.1582, 0.02827, 0.1582, 0.01461, 0.2032, 0.4717, 0.1582, 0.4854, 0.2032, 0.4854, 0.2032, 0.4717, 0.1582, 0.01, 0.25, 0.01461, 0.2032, 0.01461, 0.2032, 0.01, 0.25, 0.4496, 0.1167, 0.4717, 0.1582, 0.4717, 0.1582, 0.4496, 0.1167, 0.01461, 0.2968, 0.01, 0.25, 0.01, 0.25, 0.01461, 0.2968, 0.4197, 0.08029, 0.4496, 0.1167, 0.4496, 0.1167, 0.4197, 0.08029, 0.02827, 0.3418, 0.01461, 0.2968, 0.01461, 0.2968, 0.02827, 0.3418, 0.3833, 0.05045, 0.4197, 0.08029, 0.4197, 0.08029, 0.3833, 0.05045, 0.05045, 0.3833, 0.02827, 0.3418, 0.02827, 0.3418, 0.05045, 0.3833, 0.3418, 0.02827, 0.3833, 0.05045, 0.3833, 0.05045, 0.3418, 0.02827, 0.2968, 0.4854, 0.25, 0.49, 0.25, 0.49, 0.2968, 0.4854, 0.08029, 0.4197, 0.05045, 0.3833, 0.05045, 0.3833, 0.08029, 0.4197, 0.2968, 0.01461, 0.3418, 0.02827, 0.3418, 0.02827, 0.2968, 0.01461, 0.3418, 0.4717, 0.2968, 0.4854, 0.2968, 0.4854, 0.3418, 0.4717, 0.1167, 0.4496, 0.08029, 0.4197, 0.08029, 0.4197, 0.1167, 0.4496, 0.25, 0.01, 0.2968, 0.01461, 0.2968, 0.01461, 0.25, 0.01, 0.3833, 0.4496, 0.3418, 0.4717, 0.3418, 0.4717, 0.3833, 0.4496, 0.1582, 0.4717, 0.1167, 0.4496, 0.1167, 0.4496, 0.1582, 0.4717, 0.2032, 0.01461, 0.25, 0.01, 0.25, 0.01, 0.2032, 0.01461, 0.4197, 0.4197, 0.3833, 0.4496, 0.3833, 0.4496, 0.4197, 0.4197, 0.2032, 0.4854, 0.1582, 0.4717, 0.1582, 0.4717, 0.2032, 0.4854, 0.1582, 0.02827, 0.2032, 0.01461, 0.2032, 0.01461, 0.1582, 0.02827, 0.4496, 0.3833, 0.4197, 0.4197, 0.4197, 0.4197, 0.4496, 0.3833, 0.25, 0.49, 0.2032, 0.4854, 0.2032, 0.4854, 0.25, 0.49, 0.1167, 0.05045, 0.1582, 0.02827, 0.1582, 0.02827, 0.1167, 0.05045, 0.4717, 0.3418, 0.4496, 0.3833, 0.4496, 0.3833, 0.4717, 0.3418, 0.25, 0.331, 0.2658, 0.3295, 0.2968, 0.4854, 0.25, 0.49, 0.2658, 0.3295, 0.281, 0.3249, 0.3418, 0.4717, 0.2968, 0.4854, 0.281, 0.3249, 0.295, 0.3174, 0.3833, 0.4496, 0.3418, 0.4717, 0.295, 0.3174, 0.3073, 0.3073, 0.4197, 0.4197, 0.3833, 0.4496, 0.3073, 0.3073, 0.3174, 0.295, 0.4496, 0.3833, 0.4197, 0.4197, 0.3174, 0.295, 0.3249, 0.281, 0.4717, 0.3418, 0.4496, 0.3833, 0.3249, 0.281, 0.3295, 0.2658, 0.4854, 0.2968, 0.4717, 0.3418, 0.3295, 0.2658, 0.331, 0.25, 0.49, 0.25, 0.4854, 0.2968, 0.331, 0.25, 0.3295, 0.2342, 0.4854, 0.2032, 0.49, 0.25, 0.3295, 0.2342, 0.3249, 0.219, 0.4717, 0.1582, 0.4854, 0.2032, 0.3249, 0.219, 0.3174, 0.205, 0.4496, 0.1167, 0.4717, 0.1582, 0.3174, 0.205, 0.3073, 0.1927, 0.4197, 0.08029, 0.4496, 0.1167, 0.3073, 0.1927, 0.295, 0.1826, 0.3833, 0.05045, 0.4197, 0.08029, 0.295, 0.1826, 0.281, 0.1751, 0.3418, 0.02827, 0.3833, 0.05045, 0.281, 0.1751, 0.2658, 0.1705, 0.2968, 0.01461, 0.3418, 0.02827, 0.2658, 0.1705, 0.25, 0.169, 0.25, 0.01, 0.2968, 0.01461, 0.25, 0.169, 0.2342, 0.1705, 0.2032, 0.01461, 0.25, 0.01, 0.2342, 0.1705, 0.219, 0.1751, 0.1582, 0.02827, 0.2032, 0.01461, 0.219, 0.1751, 0.205, 0.1826, 0.1167, 0.05045, 0.1582, 0.02827, 0.205, 0.1826, 0.1927, 0.1927, 0.08029, 0.08029, 0.1167, 0.05045, 0.1927, 0.1927, 0.1826, 0.205, 0.05045, 0.1167, 0.08029, 0.08029, 0.1826, 0.205, 0.1751, 0.219, 0.02827, 0.1582, 0.05045, 0.1167, 0.1751, 0.219, 0.1705, 0.2342, 0.01461, 0.2032, 0.02827, 0.1582, 0.1705, 0.2342, 0.169, 0.25, 0.01, 0.25, 0.01461, 0.2032, 0.169, 0.25, 0.1705, 0.2658, 0.01461, 0.2968, 0.01, 0.25, 0.1705, 0.2658, 0.1751, 0.281, 0.02827, 0.3418, 0.01461, 0.2968, 0.1751, 0.281, 0.1826, 0.295, 0.05045, 0.3833, 0.02827, 0.3418, 0.1826, 0.295, 0.1927, 0.3073, 0.08029, 0.4197, 0.05045, 0.3833, 0.1927, 0.3073, 0.205, 0.3174, 0.1167, 0.4496, 0.08029, 0.4197, 0.205, 0.3174, 0.219, 0.3249, 0.1582, 0.4717, 0.1167, 0.4496, 0.219, 0.3249, 0.2342, 0.3295, 0.2032, 0.4854, 0.1582, 0.4717, 0.2342, 0.3295, 0.25, 0.331, 0.25, 0.49, 0.2032, 0.4854, 0.1751, 0.219, 0.1826, 0.205, 0.1826, 0.205, 0.1751, 0.219, 0.205, 0.1826, 0.219, 0.1751, 0.219, 0.1751, 0.205, 0.1826, 0.3249, 0.281, 0.3174, 0.295, 0.3174, 0.295, 0.3249, 0.281, 0.1927, 0.1927, 0.205, 0.1826, 0.205, 0.1826, 0.1927, 0.1927, 0.3295, 0.2658, 0.3249, 0.281, 0.3249, 0.281, 0.3295, 0.2658, 0.1826, 0.205, 0.1927, 0.1927, 0.1927, 0.1927, 0.1826, 0.205, 0.331, 0.25, 0.3295, 0.2658, 0.3295, 0.2658, 0.331, 0.25, 0.1751, 0.219, 0.1826, 0.205, 0.1826, 0.205, 0.1751, 0.219, 0.3295, 0.2342, 0.331, 0.25, 0.331, 0.25, 0.3295, 0.2342, 0.1705, 0.2342, 0.1751, 0.219, 0.1751, 0.219, 0.1705, 0.2342, 0.3249, 0.219, 0.3295, 0.2342, 0.3295, 0.2342, 0.3249, 0.219, 0.169, 0.25, 0.1705, 0.2342, 0.1705, 0.2342, 0.169, 0.25, 0.3174, 0.205, 0.3249, 0.219, 0.3249, 0.219, 0.3174, 0.205, 0.1705, 0.2658, 0.169, 0.25, 0.169, 0.25, 0.1705, 0.2658, 0.3073, 0.1927, 0.3174, 0.205, 0.3174, 0.205, 0.3073, 0.1927, 0.1751, 0.281, 0.1705, 0.2658, 0.1705, 0.2658, 0.1751, 0.281, 0.295, 0.1826, 0.3073, 0.1927, 0.3073, 0.1927, 0.295, 0.1826, 0.1826, 0.295, 0.1751, 0.281, 0.1751, 0.281, 0.1826, 0.295, 0.281, 0.1751, 0.295, 0.1826, 0.295, 0.1826, 0.281, 0.1751, 0.2658, 0.3295, 0.25, 0.331, 0.25, 0.331, 0.2658, 0.3295, 0.1927, 0.3073, 0.1826, 0.295, 0.1826, 0.295, 0.1927, 0.3073, 0.2658, 0.1705, 0.281, 0.1751, 0.281, 0.1751, 0.2658, 0.1705, 0.281, 0.3249, 0.2658, 0.3295, 0.2658, 0.3295, 0.281, 0.3249, 0.205, 0.3174, 0.1927, 0.3073, 0.1927, 0.3073, 0.205, 0.3174, 0.25, 0.169, 0.2658, 0.1705, 0.2658, 0.1705, 0.25, 0.169, 0.295, 0.3174, 0.281, 0.3249, 0.281, 0.3249, 0.295, 0.3174, 0.219, 0.3249, 0.205, 0.3174, 0.205, 0.3174, 0.219, 0.3249, 0.2342, 0.1705, 0.25, 0.169, 0.25, 0.169, 0.2342, 0.1705, 0.3073, 0.3073, 0.295, 0.3174, 0.295, 0.3174, 0.3073, 0.3073, 0.2342, 0.3295, 0.219, 0.3249, 0.219, 0.3249, 0.2342, 0.3295, 0.219, 0.1751, 0.2342, 0.1705, 0.2342, 0.1705, 0.219, 0.1751, 0.3174, 0.295, 0.3073, 0.3073, 0.3073, 0.3073, 0.3174, 0.295, 0.3073, 0.3073, 0.295, 0.3174, 0.295, 0.3174, 0.3073, 0.3073, 0.3295, 0.2342, 0.331, 0.25, 0.331, 0.25, 0.3295, 0.2342, 0.1705, 0.2342, 0.1751, 0.219, 0.1751, 0.219, 0.1705, 0.2342, 0.3249, 0.219, 0.3295, 0.2342, 0.3295, 0.2342, 0.3249, 0.219, 0.169, 0.25, 0.1705, 0.2342, 0.1705, 0.2342, 0.169, 0.25, 0.3174, 0.205, 0.3249, 0.219, 0.3249, 0.219, 0.3174, 0.205, 0.1705, 0.2658, 0.169, 0.25, 0.169, 0.25, 0.1705, 0.2658, 0.3073, 0.1927, 0.3174, 0.205, 0.3174, 0.205, 0.3073, 0.1927, 0.1751, 0.281, 0.1705, 0.2658, 0.1705, 0.2658, 0.1751, 0.281, 0.295, 0.1826, 0.3073, 0.1927, 0.3073, 0.1927, 0.295, 0.1826, 0.1826, 0.295, 0.1751, 0.281, 0.1751, 0.281, 0.1826, 0.295, 0.281, 0.1751, 0.295, 0.1826, 0.295, 0.1826, 0.281, 0.1751, 0.2658, 0.3295, 0.25, 0.331, 0.25, 0.331, 0.2658, 0.3295, 0.1927, 0.3073, 0.1826, 0.295, 0.1826, 0.295, 0.1927, 0.3073, 0.2658, 0.1705, 0.281, 0.1751, 0.281, 0.1751, 0.2658, 0.1705, 0.281, 0.3249, 0.2658, 0.3295, 0.2658, 0.3295, 0.281, 0.3249, 0.205, 0.3174, 0.1927, 0.3073, 0.1927, 0.3073, 0.205, 0.3174, 0.25, 0.169, 0.2658, 0.1705, 0.2658, 0.1705, 0.25, 0.169, 0.295, 0.3174, 0.281, 0.3249, 0.281, 0.3249, 0.295, 0.3174, 0.219, 0.3249, 0.205, 0.3174, 0.205, 0.3174, 0.219, 0.3249, 0.2342, 0.1705, 0.25, 0.169, 0.25, 0.169, 0.2342, 0.1705, 0.3073, 0.3073, 0.295, 0.3174, 0.295, 0.3174, 0.3073, 0.3073, 0.2342, 0.3295, 0.219, 0.3249, 0.219, 0.3249, 0.2342, 0.3295, 0.219, 0.1751, 0.2342, 0.1705, 0.2342, 0.1705, 0.219, 0.1751, 0.3174, 0.295, 0.3073, 0.3073, 0.3073, 0.3073, 0.3174, 0.295, 0.25, 0.331, 0.2342, 0.3295, 0.2342, 0.3295, 0.25, 0.331, 0.205, 0.1826, 0.219, 0.1751, 0.219, 0.1751, 0.205, 0.1826, 0.3249, 0.281, 0.3174, 0.295, 0.3174, 0.295, 0.3249, 0.281, 0.1927, 0.1927, 0.205, 0.1826, 0.205, 0.1826, 0.1927, 0.1927, 0.3295, 0.2658, 0.3249, 0.281, 0.3249, 0.281, 0.3295, 0.2658, 0.1826, 0.205, 0.1927, 0.1927, 0.1927, 0.1927, 0.1826, 0.205, 0.331, 0.25, 0.3295, 0.2658, 0.3295, 0.2658, 0.331, 0.25, 0.331, 0.25, 0.3295, 0.2658, 0.3295, 0.2658, 0.331, 0.25, 0.1826, 0.205, 0.1927, 0.1927, 0.1927, 0.1927, 0.1826, 0.205, 0.3295, 0.2658, 0.3249, 0.281, 0.3249, 0.281, 0.3295, 0.2658, 0.1927, 0.1927, 0.205, 0.1826, 0.205, 0.1826, 0.1927, 0.1927, 0.3249, 0.281, 0.3174, 0.295, 0.3174, 0.295, 0.3249, 0.281, 0.205, 0.1826, 0.219, 0.1751, 0.219, 0.1751, 0.205, 0.1826, 0.25, 0.331, 0.2342, 0.3295, 0.2342, 0.3295, 0.25, 0.331, 0.3174, 0.295, 0.3073, 0.3073, 0.3073, 0.3073, 0.3174, 0.295, 0.219, 0.1751, 0.2342, 0.1705, 0.2342, 0.1705, 0.219, 0.1751, 0.2342, 0.3295, 0.219, 0.3249, 0.219, 0.3249, 0.2342, 0.3295, 0.3073, 0.3073, 0.295, 0.3174, 0.295, 0.3174, 0.3073, 0.3073, 0.2342, 0.1705, 0.25, 0.169, 0.25, 0.169, 0.2342, 0.1705, 0.219, 0.3249, 0.205, 0.3174, 0.205, 0.3174, 0.219, 0.3249, 0.295, 0.3174, 0.281, 0.3249, 0.281, 0.3249, 0.295, 0.3174, 0.25, 0.169, 0.2658, 0.1705, 0.2658, 0.1705, 0.25, 0.169, 0.205, 0.3174, 0.1927, 0.3073, 0.1927, 0.3073, 0.205, 0.3174, 0.281, 0.3249, 0.2658, 0.3295, 0.2658, 0.3295, 0.281, 0.3249, 0.2658, 0.1705, 0.281, 0.1751, 0.281, 0.1751, 0.2658, 0.1705, 0.1927, 0.3073, 0.1826, 0.295, 0.1826, 0.295, 0.1927, 0.3073, 0.2658, 0.3295, 0.25, 0.331, 0.25, 0.331, 0.2658, 0.3295, 0.281, 0.1751, 0.295, 0.1826, 0.295, 0.1826, 0.281, 0.1751, 0.1826, 0.295, 0.1751, 0.281, 0.1751, 0.281, 0.1826, 0.295, 0.295, 0.1826, 0.3073, 0.1927, 0.3073, 0.1927, 0.295, 0.1826, 0.1751, 0.281, 0.1705, 0.2658, 0.1705, 0.2658, 0.1751, 0.281, 0.3073, 0.1927, 0.3174, 0.205, 0.3174, 0.205, 0.3073, 0.1927, 0.1705, 0.2658, 0.169, 0.25, 0.169, 0.25, 0.1705, 0.2658, 0.3174, 0.205, 0.3249, 0.219, 0.3249, 0.219, 0.3174, 0.205, 0.169, 0.25, 0.1705, 0.2342, 0.1705, 0.2342, 0.169, 0.25, 0.3249, 0.219, 0.3295, 0.2342, 0.3295, 0.2342, 0.3249, 0.219, 0.1705, 0.2342, 0.1751, 0.219, 0.1751, 0.219, 0.1705, 0.2342, 0.3295, 0.2342, 0.331, 0.25, 0.331, 0.25, 0.3295, 0.2342, 0.1751, 0.219, 0.1826, 0.205, 0.1826, 0.205, 0.1751, 0.219, 0.1751, 0.219, 0.1826, 0.205, 0.1826, 0.205, 0.1751, 0.219, 0.3295, 0.2342, 0.331, 0.25, 0.331, 0.25, 0.3295, 0.2342, 0.1705, 0.2342, 0.1751, 0.219, 0.1751, 0.219, 0.1705, 0.2342, 0.3249, 0.219, 0.3295, 0.2342, 0.3295, 0.2342, 0.3249, 0.219, 0.169, 0.25, 0.1705, 0.2342, 0.1705, 0.2342, 0.169, 0.25, 0.3174, 0.205, 0.3249, 0.219, 0.3249, 0.219, 0.3174, 0.205, 0.1705, 0.2658, 0.169, 0.25, 0.169, 0.25, 0.1705, 0.2658, 0.3073, 0.1927, 0.3174, 0.205, 0.3174, 0.205, 0.3073, 0.1927, 0.1751, 0.281, 0.1705, 0.2658, 0.1705, 0.2658, 0.1751, 0.281, 0.295, 0.1826, 0.3073, 0.1927, 0.3073, 0.1927, 0.295, 0.1826, 0.1826, 0.295, 0.1751, 0.281, 0.1751, 0.281, 0.1826, 0.295, 0.281, 0.1751, 0.295, 0.1826, 0.295, 0.1826, 0.281, 0.1751, 0.2658, 0.3295, 0.25, 0.331, 0.25, 0.331, 0.2658, 0.3295, 0.1927, 0.3073, 0.1826, 0.295, 0.1826, 0.295, 0.1927, 0.3073, 0.2658, 0.1705, 0.281, 0.1751, 0.281, 0.1751, 0.2658, 0.1705, 0.281, 0.3249, 0.2658, 0.3295, 0.2658, 0.3295, 0.281, 0.3249, 0.205, 0.3174, 0.1927, 0.3073, 0.1927, 0.3073, 0.205, 0.3174, 0.25, 0.169, 0.2658, 0.1705, 0.2658, 0.1705, 0.25, 0.169, 0.295, 0.3174, 0.281, 0.3249, 0.281, 0.3249, 0.295, 0.3174, 0.219, 0.3249, 0.205, 0.3174, 0.205, 0.3174, 0.219, 0.3249, 0.2342, 0.1705, 0.25, 0.169, 0.25, 0.169, 0.2342, 0.1705, 0.3073, 0.3073, 0.295, 0.3174, 0.295, 0.3174, 0.3073, 0.3073, 0.2342, 0.3295, 0.219, 0.3249, 0.219, 0.3249, 0.2342, 0.3295, 0.219, 0.1751, 0.2342, 0.1705, 0.2342, 0.1705, 0.219, 0.1751, 0.3174, 0.295, 0.3073, 0.3073, 0.3073, 0.3073, 0.3174, 0.295, 0.25, 0.331, 0.2342, 0.3295, 0.2342, 0.3295, 0.25, 0.331, 0.205, 0.1826, 0.219, 0.1751, 0.219, 0.1751, 0.205, 0.1826, 0.3249, 0.281, 0.3174, 0.295, 0.3174, 0.295, 0.3249, 0.281, 0.1927, 0.1927, 0.205, 0.1826, 0.205, 0.1826, 0.1927, 0.1927, 0.3295, 0.2658, 0.3249, 0.281, 0.3249, 0.281, 0.3295, 0.2658, 0.1826, 0.205, 0.1927, 0.1927, 0.1927, 0.1927, 0.1826, 0.205, 0.331, 0.25, 0.3295, 0.2658, 0.3295, 0.2658, 0.331, 0.25, 0.1751, 0.219, 0.1826, 0.205, 0.1826, 0.205, 0.1751, 0.219, 0.3295, 0.2342, 0.331, 0.25, 0.331, 0.25, 0.3295, 0.2342, 0.1705, 0.2342, 0.1751, 0.219, 0.1751, 0.219, 0.1705, 0.2342, 0.3249, 0.219, 0.3295, 0.2342, 0.3295, 0.2342, 0.3249, 0.219, 0.169, 0.25, 0.1705, 0.2342, 0.1705, 0.2342, 0.169, 0.25, 0.3174, 0.205, 0.3249, 0.219, 0.3249, 0.219, 0.3174, 0.205, 0.1705, 0.2658, 0.169, 0.25, 0.169, 0.25, 0.1705, 0.2658, 0.3073, 0.1927, 0.3174, 0.205, 0.3174, 0.205, 0.3073, 0.1927, 0.1751, 0.281, 0.1705, 0.2658, 0.1705, 0.2658, 0.1751, 0.281, 0.295, 0.1826, 0.3073, 0.1927, 0.3073, 0.1927, 0.295, 0.1826, 0.1826, 0.295, 0.1751, 0.281, 0.1751, 0.281, 0.1826, 0.295, 0.281, 0.1751, 0.295, 0.1826, 0.295, 0.1826, 0.281, 0.1751, 0.2658, 0.3295, 0.25, 0.331, 0.25, 0.331, 0.2658, 0.3295, 0.1927, 0.3073, 0.1826, 0.295, 0.1826, 0.295, 0.1927, 0.3073, 0.2658, 0.1705, 0.281, 0.1751, 0.281, 0.1751, 0.2658, 0.1705, 0.281, 0.3249, 0.2658, 0.3295, 0.2658, 0.3295, 0.281, 0.3249, 0.205, 0.3174, 0.1927, 0.3073, 0.1927, 0.3073, 0.205, 0.3174, 0.25, 0.169, 0.2658, 0.1705, 0.2658, 0.1705, 0.25, 0.169, 0.295, 0.3174, 0.281, 0.3249, 0.281, 0.3249, 0.295, 0.3174, 0.219, 0.3249, 0.205, 0.3174, 0.205, 0.3174, 0.219, 0.3249, 0.2342, 0.1705, 0.25, 0.169, 0.25, 0.169, 0.2342, 0.1705, 0.3073, 0.3073, 0.295, 0.3174, 0.295, 0.3174, 0.3073, 0.3073, 0.2342, 0.3295, 0.219, 0.3249, 0.219, 0.3249, 0.2342, 0.3295, 0.219, 0.1751, 0.2342, 0.1705, 0.2342, 0.1705, 0.219, 0.1751, 0.3174, 0.295, 0.3073, 0.3073, 0.3073, 0.3073, 0.3174, 0.295, 0.25, 0.331, 0.2342, 0.3295, 0.2342, 0.3295, 0.25, 0.331, 0.205, 0.1826, 0.219, 0.1751, 0.219, 0.1751, 0.205, 0.1826, 0.3249, 0.281, 0.3174, 0.295, 0.3174, 0.295, 0.3249, 0.281, 0.1927, 0.1927, 0.205, 0.1826, 0.205, 0.1826, 0.1927, 0.1927, 0.3295, 0.2658, 0.3249, 0.281, 0.3249, 0.281, 0.3295, 0.2658, 0.1826, 0.205, 0.1927, 0.1927, 0.1927, 0.1927, 0.1826, 0.205, 0.331, 0.25, 0.3295, 0.2658, 0.3295, 0.2658, 0.331, 0.25, 0.331, 0.25, 0.3295, 0.2658, 0.3295, 0.2658, 0.331, 0.25, 0.1826, 0.205, 0.1927, 0.1927, 0.1927, 0.1927, 0.1826, 0.205, 0.3295, 0.2658, 0.3249, 0.281, 0.3249, 0.281, 0.3295, 0.2658, 0.1927, 0.1927, 0.205, 0.1826, 0.205, 0.1826, 0.1927, 0.1927, 0.3249, 0.281, 0.3174, 0.295, 0.3174, 0.295, 0.3249, 0.281, 0.205, 0.1826, 0.219, 0.1751, 0.219, 0.1751, 0.205, 0.1826, 0.25, 0.331, 0.2342, 0.3295, 0.2342, 0.3295, 0.25, 0.331, 0.3174, 0.295, 0.3073, 0.3073, 0.3073, 0.3073, 0.3174, 0.295, 0.219, 0.1751, 0.2342, 0.1705, 0.2342, 0.1705, 0.219, 0.1751, 0.2342, 0.3295, 0.219, 0.3249, 0.219, 0.3249, 0.2342, 0.3295, 0.3073, 0.3073, 0.295, 0.3174, 0.295, 0.3174, 0.3073, 0.3073, 0.2342, 0.1705, 0.25, 0.169, 0.25, 0.169, 0.2342, 0.1705, 0.219, 0.3249, 0.205, 0.3174, 0.205, 0.3174, 0.219, 0.3249, 0.295, 0.3174, 0.281, 0.3249, 0.281, 0.3249, 0.295, 0.3174, 0.25, 0.169, 0.2658, 0.1705, 0.2658, 0.1705, 0.25, 0.169, 0.205, 0.3174, 0.1927, 0.3073, 0.1927, 0.3073, 0.205, 0.3174, 0.281, 0.3249, 0.2658, 0.3295, 0.2658, 0.3295, 0.281, 0.3249, 0.2658, 0.1705, 0.281, 0.1751, 0.281, 0.1751, 0.2658, 0.1705, 0.1927, 0.3073, 0.1826, 0.295, 0.1826, 0.295, 0.1927, 0.3073, 0.2658, 0.3295, 0.25, 0.331, 0.25, 0.331, 0.2658, 0.3295, 0.281, 0.1751, 0.295, 0.1826, 0.295, 0.1826, 0.281, 0.1751, 0.1826, 0.295, 0.1751, 0.281, 0.1751, 0.281, 0.1826, 0.295, 0.295, 0.1826, 0.3073, 0.1927, 0.3073, 0.1927, 0.295, 0.1826, 0.1751, 0.281, 0.1705, 0.2658, 0.1705, 0.2658, 0.1751, 0.281, 0.3073, 0.1927, 0.3174, 0.205, 0.3174, 0.205, 0.3073, 0.1927, 0.1705, 0.2658, 0.169, 0.25, 0.169, 0.25, 0.1705, 0.2658, 0.3174, 0.205, 0.3249, 0.219, 0.3249, 0.219, 0.3174, 0.205, 0.169, 0.25, 0.1705, 0.2342, 0.1705, 0.2342, 0.169, 0.25, 0.3249, 0.219, 0.3295, 0.2342, 0.3295, 0.2342, 0.3249, 0.219, 0.1705, 0.2342, 0.1751, 0.219, 0.1751, 0.219, 0.1705, 0.2342, 0.3295, 0.2342, 0.331, 0.25, 0.331, 0.25, 0.3295, 0.2342, 0.1751, 0.219, 0.1826, 0.205, 0.1826, 0.205, 0.1751, 0.219, 0.2658, 0.3295, 0.25, 0.331, 0.2342, 0.3295, 0.219, 0.3249, 0.205, 0.3174, 0.1927, 0.3073, 0.1826, 0.295, 0.1751, 0.281, 0.1705, 0.2658, 0.169, 0.25, 0.1705, 0.2342, 0.1751, 0.219, 0.1826, 0.205, 0.1927, 0.1927, 0.205, 0.1826, 0.219, 0.1751, 0.2342, 0.1705, 0.25, 0.169, 0.2658, 0.1705, 0.281, 0.1751, 0.295, 0.1826, 0.3073, 0.1927, 0.3174, 0.205, 0.3249, 0.219, 0.3295, 0.2342, 0.331, 0.25, 0.3295, 0.2658, 0.3249, 0.281, 0.3174, 0.295, 0.3073, 0.3073, 0.295, 0.3174, 0.281, 0.3249, 0.2342, 0.3295, 0.219, 0.3249, 0.219, 0.3249, 0.2342, 0.3295, 0.219, 0.1751, 0.2342, 0.1705, 0.2342, 0.1705, 0.219, 0.1751, 0.3174, 0.295, 0.3073, 0.3073, 0.3073, 0.3073, 0.3174, 0.295, 0.25, 0.331, 0.2342, 0.3295, 0.2342, 0.3295, 0.25, 0.331, 0.205, 0.1826, 0.219, 0.1751, 0.219, 0.1751, 0.205, 0.1826, 0.3249, 0.281, 0.3174, 0.295, 0.3174, 0.295, 0.3249, 0.281, 0.1927, 0.1927, 0.205, 0.1826, 0.205, 0.1826, 0.1927, 0.1927, 0.3295, 0.2658, 0.3249, 0.281, 0.3249, 0.281, 0.3295, 0.2658, 0.1826, 0.205, 0.1927, 0.1927, 0.1927, 0.1927, 0.1826, 0.205, 0.331, 0.25, 0.3295, 0.2658, 0.3295, 0.2658, 0.331, 0.25, 0.1751, 0.219, 0.1826, 0.205, 0.1826, 0.205, 0.1751, 0.219, 0.3295, 0.2342, 0.331, 0.25, 0.331, 0.25, 0.3295, 0.2342, 0.1705, 0.2342, 0.1751, 0.219, 0.1751, 0.219, 0.1705, 0.2342, 0.3249, 0.219, 0.3295, 0.2342, 0.3295, 0.2342, 0.3249, 0.219, 0.169, 0.25, 0.1705, 0.2342, 0.1705, 0.2342, 0.169, 0.25, 0.3174, 0.205, 0.3249, 0.219, 0.3249, 0.219, 0.3174, 0.205, 0.1705, 0.2658, 0.169, 0.25, 0.169, 0.25, 0.1705, 0.2658, 0.3073, 0.1927, 0.3174, 0.205, 0.3174, 0.205, 0.3073, 0.1927, 0.1751, 0.281, 0.1705, 0.2658, 0.1705, 0.2658, 0.1751, 0.281, 0.295, 0.1826, 0.3073, 0.1927, 0.3073, 0.1927, 0.295, 0.1826, 0.1826, 0.295, 0.1751, 0.281, 0.1751, 0.281, 0.1826, 0.295, 0.281, 0.1751, 0.295, 0.1826, 0.295, 0.1826, 0.281, 0.1751, 0.2658, 0.3295, 0.25, 0.331, 0.25, 0.331, 0.2658, 0.3295, 0.1927, 0.3073, 0.1826, 0.295, 0.1826, 0.295, 0.1927, 0.3073, 0.2658, 0.1705, 0.281, 0.1751, 0.281, 0.1751, 0.2658, 0.1705, 0.281, 0.3249, 0.2658, 0.3295, 0.2658, 0.3295, 0.281, 0.3249, 0.205, 0.3174, 0.1927, 0.3073, 0.1927, 0.3073, 0.205, 0.3174, 0.25, 0.169, 0.2658, 0.1705, 0.2658, 0.1705, 0.25, 0.169, 0.295, 0.3174, 0.281, 0.3249, 0.281, 0.3249, 0.295, 0.3174, 0.219, 0.3249, 0.205, 0.3174, 0.205, 0.3174, 0.219, 0.3249, 0.2342, 0.1705, 0.25, 0.169, 0.25, 0.169, 0.2342, 0.1705])
me_cylinder.use_remesh_preserve_volume = False
me_cylinder.use_remesh_preserve_attributes = False
me_cylinder.use_mirror_vertex_groups = False
me_cylinder.update()

# ---- objects
ob_light = bpy.data.objects.new('Light', light_light)
ob_camera = bpy.data.objects.new('Camera', cam_camera)
ob_cylinder = bpy.data.objects.new('Cylinder', me_cylinder)

# ---- transforms, parenting, visibility, modifiers, constraints
ob_light.location = (4.076, 1.005, 5.904)
ob_light.rotation_euler = (0.6503, 0.05522, 1.866)
ob_light.lock_rotations_4d = False
ob_light.empty_display_type = 'ARROWS'
ob_light.color = (0.0, 0.0, 0.0, 0.0)
ob_light.lineart.crease_threshold = 0.0
ob_camera.location = (7.359, -6.926, 4.958)
ob_camera.rotation_euler = (1.109, 0.0, 0.8149)
ob_camera.lock_rotations_4d = False
ob_camera.empty_display_type = 'ARROWS'
ob_camera.color = (0.0, 0.0, 0.0, 0.0)
ob_camera.display_type = 'WIRE'
ob_camera.lineart.crease_threshold = 0.0
ob_cylinder.location = (0.0, 0.0, 0.0)
ob_cylinder.lineart.crease_threshold = 0.0

# ---- collection membership
col_collection.objects.link(ob_light)
col_collection.objects.link(ob_camera)
col_collection.objects.link(ob_cylinder)

# ---- scene / render settings (as saved in the file)
scene.camera = ob_camera
scene.frame_start = 1; scene.frame_end = 250; scene.frame_set(1)
scene.render.engine = 'BLENDER_EEVEE_NEXT'
scene.cycles.use_denoising = False
scene.cycles.samples = 128
scene.cycles.sampling_pattern = 'TABULATED_SOBOL'
scene.cycles.use_adaptive_sampling = False
scene.cycles.use_light_tree = False
scene.view_settings.view_transform = 'Filmic'
bpy.context.view_layer.update()
